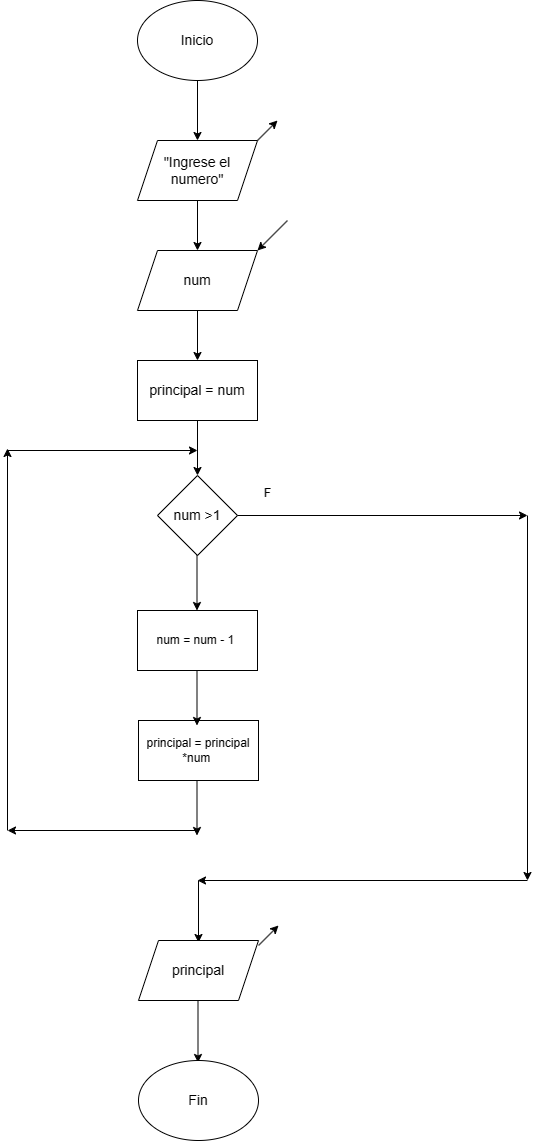

The diagram above was exported from draw.io. Its source (the exported page's mxGraphModel, read from the mxfile embedded in the PNG):
<mxGraphModel dx="1002" dy="569" grid="1" gridSize="10" guides="1" tooltips="1" connect="1" arrows="1" fold="1" page="1" pageScale="1" pageWidth="827" pageHeight="1169" math="0" shadow="0">
  <root>
    <mxCell id="0" />
    <mxCell id="1" parent="0" />
    <mxCell id="O46e7NtW70QGaFh4wjVl-1" value="&lt;font style=&quot;font-size: 14px;&quot;&gt;Inicio&lt;/font&gt;" style="ellipse;whiteSpace=wrap;html=1;" vertex="1" parent="1">
      <mxGeometry x="290" y="30" width="120" height="80" as="geometry" />
    </mxCell>
    <mxCell id="O46e7NtW70QGaFh4wjVl-2" value="" style="endArrow=classic;html=1;rounded=0;exitX=0.5;exitY=1;exitDx=0;exitDy=0;" edge="1" parent="1" source="O46e7NtW70QGaFh4wjVl-1">
      <mxGeometry width="50" height="50" relative="1" as="geometry">
        <mxPoint x="330" y="260" as="sourcePoint" />
        <mxPoint x="350" y="170" as="targetPoint" />
      </mxGeometry>
    </mxCell>
    <mxCell id="O46e7NtW70QGaFh4wjVl-3" value="&lt;font style=&quot;font-size: 14px;&quot;&gt;&quot;Ingrese el numero&quot;&lt;/font&gt;" style="shape=parallelogram;perimeter=parallelogramPerimeter;whiteSpace=wrap;html=1;fixedSize=1;" vertex="1" parent="1">
      <mxGeometry x="290" y="170" width="120" height="60" as="geometry" />
    </mxCell>
    <mxCell id="O46e7NtW70QGaFh4wjVl-4" value="" style="endArrow=classic;html=1;rounded=0;" edge="1" parent="1">
      <mxGeometry width="50" height="50" relative="1" as="geometry">
        <mxPoint x="410" y="170" as="sourcePoint" />
        <mxPoint x="430" y="150" as="targetPoint" />
      </mxGeometry>
    </mxCell>
    <mxCell id="O46e7NtW70QGaFh4wjVl-5" value="&lt;font style=&quot;font-size: 14px;&quot;&gt;num&lt;/font&gt;" style="shape=parallelogram;perimeter=parallelogramPerimeter;whiteSpace=wrap;html=1;fixedSize=1;" vertex="1" parent="1">
      <mxGeometry x="290" y="280" width="120" height="60" as="geometry" />
    </mxCell>
    <mxCell id="O46e7NtW70QGaFh4wjVl-6" value="" style="endArrow=classic;html=1;rounded=0;exitX=0.5;exitY=1;exitDx=0;exitDy=0;entryX=0.5;entryY=0;entryDx=0;entryDy=0;" edge="1" parent="1" source="O46e7NtW70QGaFh4wjVl-3" target="O46e7NtW70QGaFh4wjVl-5">
      <mxGeometry width="50" height="50" relative="1" as="geometry">
        <mxPoint x="360" y="120" as="sourcePoint" />
        <mxPoint x="360" y="180" as="targetPoint" />
      </mxGeometry>
    </mxCell>
    <mxCell id="O46e7NtW70QGaFh4wjVl-7" value="" style="endArrow=classic;html=1;rounded=0;entryX=1;entryY=0;entryDx=0;entryDy=0;" edge="1" parent="1" target="O46e7NtW70QGaFh4wjVl-5">
      <mxGeometry width="50" height="50" relative="1" as="geometry">
        <mxPoint x="440" y="250" as="sourcePoint" />
        <mxPoint x="440" y="160" as="targetPoint" />
      </mxGeometry>
    </mxCell>
    <mxCell id="O46e7NtW70QGaFh4wjVl-8" value="&lt;font style=&quot;font-size: 14px;&quot;&gt;principal = num&lt;/font&gt;" style="rounded=0;whiteSpace=wrap;html=1;" vertex="1" parent="1">
      <mxGeometry x="290" y="390" width="120" height="60" as="geometry" />
    </mxCell>
    <mxCell id="O46e7NtW70QGaFh4wjVl-9" value="" style="endArrow=classic;html=1;rounded=0;exitX=0.5;exitY=1;exitDx=0;exitDy=0;entryX=0.5;entryY=0;entryDx=0;entryDy=0;" edge="1" parent="1" source="O46e7NtW70QGaFh4wjVl-5" target="O46e7NtW70QGaFh4wjVl-8">
      <mxGeometry width="50" height="50" relative="1" as="geometry">
        <mxPoint x="360" y="240" as="sourcePoint" />
        <mxPoint x="360" y="290" as="targetPoint" />
      </mxGeometry>
    </mxCell>
    <mxCell id="O46e7NtW70QGaFh4wjVl-10" value="&lt;font style=&quot;font-size: 14px;&quot;&gt;num &amp;gt;1&lt;/font&gt;" style="rhombus;whiteSpace=wrap;html=1;" vertex="1" parent="1">
      <mxGeometry x="310" y="505" width="80" height="80" as="geometry" />
    </mxCell>
    <mxCell id="O46e7NtW70QGaFh4wjVl-11" value="" style="endArrow=classic;html=1;rounded=0;exitX=0.5;exitY=1;exitDx=0;exitDy=0;entryX=0.5;entryY=0;entryDx=0;entryDy=0;" edge="1" parent="1" source="O46e7NtW70QGaFh4wjVl-8" target="O46e7NtW70QGaFh4wjVl-10">
      <mxGeometry width="50" height="50" relative="1" as="geometry">
        <mxPoint x="360" y="350" as="sourcePoint" />
        <mxPoint x="360" y="400" as="targetPoint" />
      </mxGeometry>
    </mxCell>
    <mxCell id="O46e7NtW70QGaFh4wjVl-12" value="" style="endArrow=classic;html=1;rounded=0;exitX=1;exitY=0.5;exitDx=0;exitDy=0;" edge="1" parent="1" source="O46e7NtW70QGaFh4wjVl-10">
      <mxGeometry width="50" height="50" relative="1" as="geometry">
        <mxPoint x="390" y="540" as="sourcePoint" />
        <mxPoint x="680" y="545" as="targetPoint" />
      </mxGeometry>
    </mxCell>
    <mxCell id="O46e7NtW70QGaFh4wjVl-13" value="F" style="text;html=1;align=center;verticalAlign=middle;resizable=0;points=[];autosize=1;strokeColor=none;fillColor=none;" vertex="1" parent="1">
      <mxGeometry x="405" y="508" width="30" height="30" as="geometry" />
    </mxCell>
    <mxCell id="O46e7NtW70QGaFh4wjVl-14" value="" style="endArrow=classic;html=1;rounded=0;" edge="1" parent="1">
      <mxGeometry width="50" height="50" relative="1" as="geometry">
        <mxPoint x="680" y="545" as="sourcePoint" />
        <mxPoint x="680" y="910" as="targetPoint" />
      </mxGeometry>
    </mxCell>
    <mxCell id="O46e7NtW70QGaFh4wjVl-15" value="" style="endArrow=classic;html=1;rounded=0;" edge="1" parent="1">
      <mxGeometry width="50" height="50" relative="1" as="geometry">
        <mxPoint x="680" y="910" as="sourcePoint" />
        <mxPoint x="350" y="910" as="targetPoint" />
      </mxGeometry>
    </mxCell>
    <mxCell id="O46e7NtW70QGaFh4wjVl-16" value="" style="endArrow=classic;html=1;rounded=0;" edge="1" parent="1">
      <mxGeometry width="50" height="50" relative="1" as="geometry">
        <mxPoint x="351" y="910" as="sourcePoint" />
        <mxPoint x="351" y="972" as="targetPoint" />
      </mxGeometry>
    </mxCell>
    <mxCell id="O46e7NtW70QGaFh4wjVl-17" value="&lt;font style=&quot;font-size: 14px;&quot;&gt;principal&lt;/font&gt;" style="shape=parallelogram;perimeter=parallelogramPerimeter;whiteSpace=wrap;html=1;fixedSize=1;" vertex="1" parent="1">
      <mxGeometry x="291" y="970" width="120" height="60" as="geometry" />
    </mxCell>
    <mxCell id="O46e7NtW70QGaFh4wjVl-18" value="" style="endArrow=classic;html=1;rounded=0;" edge="1" parent="1">
      <mxGeometry width="50" height="50" relative="1" as="geometry">
        <mxPoint x="411" y="975" as="sourcePoint" />
        <mxPoint x="431" y="955" as="targetPoint" />
      </mxGeometry>
    </mxCell>
    <mxCell id="O46e7NtW70QGaFh4wjVl-19" value="" style="endArrow=classic;html=1;rounded=0;" edge="1" parent="1">
      <mxGeometry width="50" height="50" relative="1" as="geometry">
        <mxPoint x="350.5" y="1030" as="sourcePoint" />
        <mxPoint x="350.5" y="1092" as="targetPoint" />
      </mxGeometry>
    </mxCell>
    <mxCell id="O46e7NtW70QGaFh4wjVl-20" value="&lt;font style=&quot;font-size: 14px;&quot;&gt;Fin&lt;/font&gt;" style="ellipse;whiteSpace=wrap;html=1;" vertex="1" parent="1">
      <mxGeometry x="291" y="1090" width="120" height="80" as="geometry" />
    </mxCell>
    <mxCell id="O46e7NtW70QGaFh4wjVl-21" value="" style="endArrow=classic;html=1;rounded=0;exitX=0.5;exitY=1;exitDx=0;exitDy=0;entryX=0.5;entryY=0;entryDx=0;entryDy=0;" edge="1" parent="1">
      <mxGeometry width="50" height="50" relative="1" as="geometry">
        <mxPoint x="349.5" y="585" as="sourcePoint" />
        <mxPoint x="349.5" y="640" as="targetPoint" />
      </mxGeometry>
    </mxCell>
    <mxCell id="O46e7NtW70QGaFh4wjVl-22" value="num = num - 1&amp;nbsp;" style="rounded=0;whiteSpace=wrap;html=1;" vertex="1" parent="1">
      <mxGeometry x="290" y="640" width="120" height="60" as="geometry" />
    </mxCell>
    <mxCell id="O46e7NtW70QGaFh4wjVl-23" value="principal = principal *num&amp;nbsp;" style="rounded=0;whiteSpace=wrap;html=1;" vertex="1" parent="1">
      <mxGeometry x="291" y="750" width="120" height="60" as="geometry" />
    </mxCell>
    <mxCell id="O46e7NtW70QGaFh4wjVl-24" value="" style="endArrow=classic;html=1;rounded=0;exitX=0.5;exitY=1;exitDx=0;exitDy=0;entryX=0.5;entryY=0;entryDx=0;entryDy=0;" edge="1" parent="1">
      <mxGeometry width="50" height="50" relative="1" as="geometry">
        <mxPoint x="349.5" y="700" as="sourcePoint" />
        <mxPoint x="349.5" y="755" as="targetPoint" />
      </mxGeometry>
    </mxCell>
    <mxCell id="O46e7NtW70QGaFh4wjVl-26" value="" style="endArrow=classic;html=1;rounded=0;exitX=0.5;exitY=1;exitDx=0;exitDy=0;entryX=0.5;entryY=0;entryDx=0;entryDy=0;" edge="1" parent="1">
      <mxGeometry width="50" height="50" relative="1" as="geometry">
        <mxPoint x="349.5" y="810" as="sourcePoint" />
        <mxPoint x="349.5" y="865" as="targetPoint" />
      </mxGeometry>
    </mxCell>
    <mxCell id="O46e7NtW70QGaFh4wjVl-27" value="" style="endArrow=classic;html=1;rounded=0;" edge="1" parent="1">
      <mxGeometry width="50" height="50" relative="1" as="geometry">
        <mxPoint x="350" y="860" as="sourcePoint" />
        <mxPoint x="160" y="860" as="targetPoint" />
      </mxGeometry>
    </mxCell>
    <mxCell id="O46e7NtW70QGaFh4wjVl-28" value="" style="endArrow=classic;html=1;rounded=0;" edge="1" parent="1">
      <mxGeometry width="50" height="50" relative="1" as="geometry">
        <mxPoint x="160" y="860" as="sourcePoint" />
        <mxPoint x="160" y="478" as="targetPoint" />
      </mxGeometry>
    </mxCell>
    <mxCell id="O46e7NtW70QGaFh4wjVl-29" value="" style="endArrow=classic;html=1;rounded=0;" edge="1" parent="1">
      <mxGeometry width="50" height="50" relative="1" as="geometry">
        <mxPoint x="160" y="480" as="sourcePoint" />
        <mxPoint x="350" y="480" as="targetPoint" />
      </mxGeometry>
    </mxCell>
  </root>
</mxGraphModel>